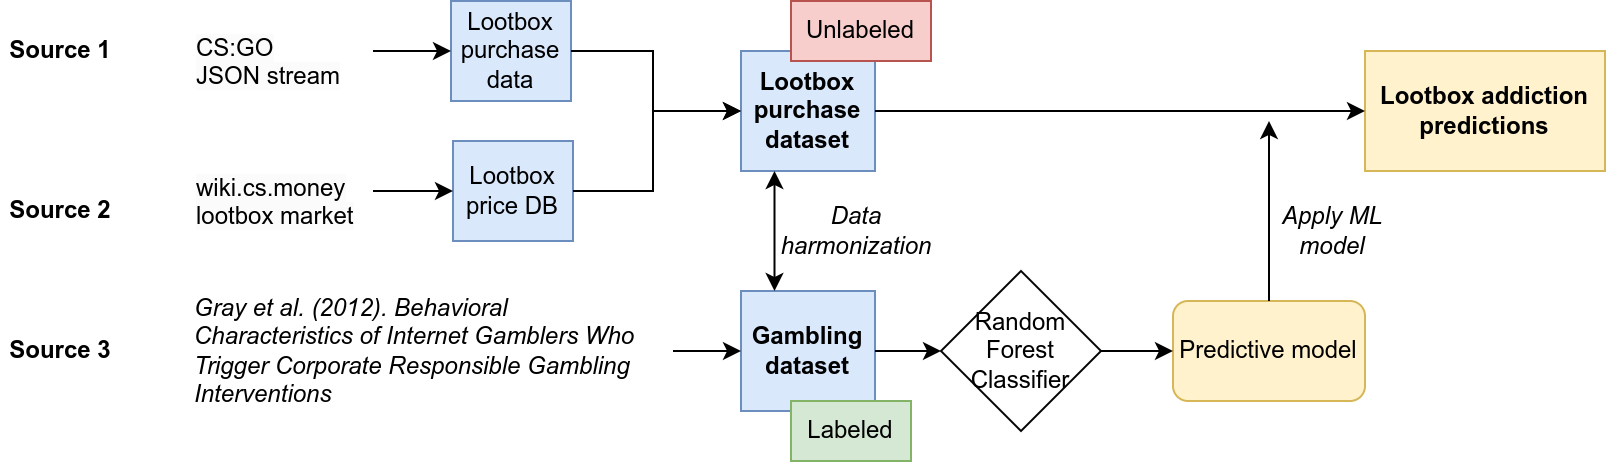

The diagram above was exported from draw.io. Its source (the exported page's mxGraphModel, read from the mxfile embedded in the PNG):
<mxGraphModel dx="2074" dy="1088" grid="1" gridSize="10" guides="1" tooltips="1" connect="1" arrows="1" fold="1" page="1" pageScale="1" pageWidth="827" pageHeight="1169" math="0" shadow="0">
  <root>
    <mxCell id="0" />
    <mxCell id="1" parent="0" />
    <mxCell id="Q2oR0xWpr4Bc2XJ2bdvZ-1" value="&lt;b&gt;Source 1&lt;/b&gt;" style="text;html=1;strokeColor=none;fillColor=none;align=center;verticalAlign=middle;whiteSpace=wrap;rounded=0;fontSize=12;" vertex="1" parent="1">
      <mxGeometry x="13" y="40" width="60" height="30" as="geometry" />
    </mxCell>
    <mxCell id="Q2oR0xWpr4Bc2XJ2bdvZ-2" value="&lt;b&gt;Source 2&lt;/b&gt;" style="text;html=1;strokeColor=none;fillColor=none;align=center;verticalAlign=middle;whiteSpace=wrap;rounded=0;fontSize=12;" vertex="1" parent="1">
      <mxGeometry x="13" y="120" width="60" height="30" as="geometry" />
    </mxCell>
    <mxCell id="Q2oR0xWpr4Bc2XJ2bdvZ-3" value="&lt;b&gt;Source 3&lt;/b&gt;" style="text;html=1;strokeColor=none;fillColor=none;align=center;verticalAlign=middle;whiteSpace=wrap;rounded=0;fontSize=12;" vertex="1" parent="1">
      <mxGeometry x="13" y="190" width="60" height="30" as="geometry" />
    </mxCell>
    <mxCell id="Q2oR0xWpr4Bc2XJ2bdvZ-4" value="&lt;span style=&quot;color: rgb(0, 0, 0); font-family: Helvetica; font-size: 12px; font-style: normal; font-variant-ligatures: normal; font-variant-caps: normal; font-weight: 400; letter-spacing: normal; orphans: 2; text-align: start; text-indent: 0px; text-transform: none; widows: 2; word-spacing: 0px; -webkit-text-stroke-width: 0px; background-color: rgb(251, 251, 251); text-decoration-thickness: initial; text-decoration-style: initial; text-decoration-color: initial; float: none; display: inline !important;&quot;&gt;CS:GO &lt;br&gt;JSON stream&lt;/span&gt;" style="text;whiteSpace=wrap;html=1;fontSize=12;" vertex="1" parent="1">
      <mxGeometry x="109" y="40" width="130" height="30" as="geometry" />
    </mxCell>
    <mxCell id="Q2oR0xWpr4Bc2XJ2bdvZ-5" value="&lt;span style=&quot;color: rgb(0, 0, 0); font-family: Helvetica; font-size: 12px; font-style: normal; font-variant-ligatures: normal; font-variant-caps: normal; font-weight: 400; letter-spacing: normal; orphans: 2; text-align: start; text-indent: 0px; text-transform: none; widows: 2; word-spacing: 0px; -webkit-text-stroke-width: 0px; background-color: rgb(251, 251, 251); text-decoration-thickness: initial; text-decoration-style: initial; text-decoration-color: initial; float: none; display: inline !important;&quot;&gt;wiki.cs.money lootbox market&lt;/span&gt;" style="text;whiteSpace=wrap;html=1;fontSize=12;" vertex="1" parent="1">
      <mxGeometry x="109" y="110" width="90" height="30" as="geometry" />
    </mxCell>
    <mxCell id="Q2oR0xWpr4Bc2XJ2bdvZ-6" value="&lt;p style=&quot;text-align: start; margin: 0px;&quot;&gt;&lt;font style=&quot;font-size: 12px;&quot;&gt;&lt;i&gt;Gray et al. (2012). Behavioral Characteristics of Internet Gamblers Who Trigger Corporate Responsible Gambling Interventions&lt;/i&gt;&lt;/font&gt;&lt;/p&gt;" style="text;html=1;strokeColor=none;fillColor=none;align=center;verticalAlign=middle;whiteSpace=wrap;rounded=0;" vertex="1" parent="1">
      <mxGeometry x="109" y="190" width="240" height="30" as="geometry" />
    </mxCell>
    <mxCell id="Q2oR0xWpr4Bc2XJ2bdvZ-7" value="Lootbox purchase data" style="rounded=0;whiteSpace=wrap;html=1;fillColor=#dae8fc;strokeColor=#6c8ebf;" vertex="1" parent="1">
      <mxGeometry x="238" y="30" width="60" height="50" as="geometry" />
    </mxCell>
    <mxCell id="Q2oR0xWpr4Bc2XJ2bdvZ-8" value="Lootbox price DB" style="rounded=0;whiteSpace=wrap;html=1;fillColor=#dae8fc;strokeColor=#6c8ebf;" vertex="1" parent="1">
      <mxGeometry x="239" y="100" width="60" height="50" as="geometry" />
    </mxCell>
    <mxCell id="Q2oR0xWpr4Bc2XJ2bdvZ-9" value="Lootbox purchase dataset" style="rounded=0;whiteSpace=wrap;html=1;fillColor=#dae8fc;strokeColor=#6c8ebf;fontStyle=1" vertex="1" parent="1">
      <mxGeometry x="383" y="55" width="67" height="60" as="geometry" />
    </mxCell>
    <mxCell id="Q2oR0xWpr4Bc2XJ2bdvZ-10" value="Unlabeled" style="text;html=1;strokeColor=#b85450;fillColor=#f8cecc;align=center;verticalAlign=middle;whiteSpace=wrap;rounded=0;fontSize=12;" vertex="1" parent="1">
      <mxGeometry x="408" y="30" width="70" height="30" as="geometry" />
    </mxCell>
    <mxCell id="Q2oR0xWpr4Bc2XJ2bdvZ-11" value="Gambling dataset" style="rounded=0;whiteSpace=wrap;html=1;fillColor=#dae8fc;strokeColor=#6c8ebf;fontStyle=1" vertex="1" parent="1">
      <mxGeometry x="383" y="175" width="67" height="60" as="geometry" />
    </mxCell>
    <mxCell id="Q2oR0xWpr4Bc2XJ2bdvZ-12" value="Labeled" style="text;html=1;strokeColor=#82b366;fillColor=#d5e8d4;align=center;verticalAlign=middle;whiteSpace=wrap;rounded=0;fontSize=12;" vertex="1" parent="1">
      <mxGeometry x="408" y="230" width="60" height="30" as="geometry" />
    </mxCell>
    <mxCell id="Q2oR0xWpr4Bc2XJ2bdvZ-13" value="Random Forest Classifier" style="rhombus;whiteSpace=wrap;html=1;fontSize=12;" vertex="1" parent="1">
      <mxGeometry x="483" y="165" width="80" height="80" as="geometry" />
    </mxCell>
    <mxCell id="Q2oR0xWpr4Bc2XJ2bdvZ-14" value="Predictive model" style="rounded=1;whiteSpace=wrap;html=1;fontSize=12;fillColor=#fff2cc;strokeColor=#d6b656;" vertex="1" parent="1">
      <mxGeometry x="599" y="180" width="96" height="50" as="geometry" />
    </mxCell>
    <mxCell id="Q2oR0xWpr4Bc2XJ2bdvZ-15" value="Lootbox addiction predictions" style="rounded=0;whiteSpace=wrap;html=1;fontSize=12;fillColor=#fff2cc;strokeColor=#d6b656;fontStyle=1" vertex="1" parent="1">
      <mxGeometry x="695" y="55" width="120" height="60" as="geometry" />
    </mxCell>
    <mxCell id="Q2oR0xWpr4Bc2XJ2bdvZ-16" value="" style="endArrow=classic;html=1;rounded=0;fontSize=12;entryX=0;entryY=0.5;entryDx=0;entryDy=0;" edge="1" parent="1" target="Q2oR0xWpr4Bc2XJ2bdvZ-7">
      <mxGeometry width="50" height="50" relative="1" as="geometry">
        <mxPoint x="199" y="55" as="sourcePoint" />
        <mxPoint x="249" y="10" as="targetPoint" />
      </mxGeometry>
    </mxCell>
    <mxCell id="Q2oR0xWpr4Bc2XJ2bdvZ-17" value="" style="endArrow=classic;html=1;rounded=0;fontSize=12;entryX=0;entryY=0.5;entryDx=0;entryDy=0;exitX=1;exitY=0.5;exitDx=0;exitDy=0;" edge="1" parent="1" source="Q2oR0xWpr4Bc2XJ2bdvZ-5" target="Q2oR0xWpr4Bc2XJ2bdvZ-8">
      <mxGeometry width="50" height="50" relative="1" as="geometry">
        <mxPoint x="209" y="110" as="sourcePoint" />
        <mxPoint x="248" y="65" as="targetPoint" />
      </mxGeometry>
    </mxCell>
    <mxCell id="Q2oR0xWpr4Bc2XJ2bdvZ-18" value="" style="endArrow=classic;html=1;rounded=0;fontSize=12;entryX=0;entryY=0.5;entryDx=0;entryDy=0;exitX=1;exitY=0.5;exitDx=0;exitDy=0;" edge="1" parent="1" source="Q2oR0xWpr4Bc2XJ2bdvZ-8" target="Q2oR0xWpr4Bc2XJ2bdvZ-9">
      <mxGeometry width="50" height="50" relative="1" as="geometry">
        <mxPoint x="389" y="-220" as="sourcePoint" />
        <mxPoint x="439" y="-270" as="targetPoint" />
        <Array as="points">
          <mxPoint x="339" y="125" />
          <mxPoint x="339" y="85" />
        </Array>
      </mxGeometry>
    </mxCell>
    <mxCell id="Q2oR0xWpr4Bc2XJ2bdvZ-19" value="" style="endArrow=classic;html=1;rounded=0;fontSize=12;entryX=0;entryY=0.5;entryDx=0;entryDy=0;exitX=1;exitY=0.5;exitDx=0;exitDy=0;" edge="1" parent="1" source="Q2oR0xWpr4Bc2XJ2bdvZ-7" target="Q2oR0xWpr4Bc2XJ2bdvZ-9">
      <mxGeometry width="50" height="50" relative="1" as="geometry">
        <mxPoint x="309" y="135" as="sourcePoint" />
        <mxPoint x="393" y="95" as="targetPoint" />
        <Array as="points">
          <mxPoint x="339" y="55" />
          <mxPoint x="339" y="85" />
        </Array>
      </mxGeometry>
    </mxCell>
    <mxCell id="Q2oR0xWpr4Bc2XJ2bdvZ-20" value="" style="endArrow=classic;html=1;rounded=0;fontSize=12;entryX=0;entryY=0.5;entryDx=0;entryDy=0;" edge="1" parent="1" source="Q2oR0xWpr4Bc2XJ2bdvZ-6" target="Q2oR0xWpr4Bc2XJ2bdvZ-11">
      <mxGeometry width="50" height="50" relative="1" as="geometry">
        <mxPoint x="359" y="160" as="sourcePoint" />
        <mxPoint x="248" y="65" as="targetPoint" />
      </mxGeometry>
    </mxCell>
    <mxCell id="Q2oR0xWpr4Bc2XJ2bdvZ-21" value="" style="endArrow=classic;html=1;rounded=0;fontSize=12;entryX=0;entryY=0.5;entryDx=0;entryDy=0;exitX=1;exitY=0.5;exitDx=0;exitDy=0;" edge="1" parent="1" source="Q2oR0xWpr4Bc2XJ2bdvZ-11" target="Q2oR0xWpr4Bc2XJ2bdvZ-13">
      <mxGeometry width="50" height="50" relative="1" as="geometry">
        <mxPoint x="449" y="205" as="sourcePoint" />
        <mxPoint x="439" y="-270" as="targetPoint" />
      </mxGeometry>
    </mxCell>
    <mxCell id="Q2oR0xWpr4Bc2XJ2bdvZ-22" value="" style="endArrow=classic;html=1;rounded=0;fontSize=12;entryX=0;entryY=0.5;entryDx=0;entryDy=0;exitX=1;exitY=0.5;exitDx=0;exitDy=0;" edge="1" parent="1" source="Q2oR0xWpr4Bc2XJ2bdvZ-13" target="Q2oR0xWpr4Bc2XJ2bdvZ-14">
      <mxGeometry width="50" height="50" relative="1" as="geometry">
        <mxPoint x="389" y="-220" as="sourcePoint" />
        <mxPoint x="439" y="-270" as="targetPoint" />
      </mxGeometry>
    </mxCell>
    <mxCell id="Q2oR0xWpr4Bc2XJ2bdvZ-23" value="" style="endArrow=classic;html=1;rounded=0;fontSize=12;entryX=0;entryY=0.5;entryDx=0;entryDy=0;exitX=1;exitY=0.5;exitDx=0;exitDy=0;" edge="1" parent="1" source="Q2oR0xWpr4Bc2XJ2bdvZ-9" target="Q2oR0xWpr4Bc2XJ2bdvZ-15">
      <mxGeometry width="50" height="50" relative="1" as="geometry">
        <mxPoint x="389" y="-220" as="sourcePoint" />
        <mxPoint x="439" y="-270" as="targetPoint" />
      </mxGeometry>
    </mxCell>
    <mxCell id="Q2oR0xWpr4Bc2XJ2bdvZ-24" value="" style="endArrow=classic;html=1;rounded=0;fontSize=12;exitX=0.5;exitY=0;exitDx=0;exitDy=0;" edge="1" parent="1" source="Q2oR0xWpr4Bc2XJ2bdvZ-14">
      <mxGeometry width="50" height="50" relative="1" as="geometry">
        <mxPoint x="389" y="-220" as="sourcePoint" />
        <mxPoint x="647" y="90" as="targetPoint" />
      </mxGeometry>
    </mxCell>
    <mxCell id="Q2oR0xWpr4Bc2XJ2bdvZ-25" value="" style="endArrow=classic;startArrow=classic;html=1;rounded=0;fontSize=12;entryX=0.25;entryY=1;entryDx=0;entryDy=0;exitX=0.25;exitY=0;exitDx=0;exitDy=0;" edge="1" parent="1" source="Q2oR0xWpr4Bc2XJ2bdvZ-11" target="Q2oR0xWpr4Bc2XJ2bdvZ-9">
      <mxGeometry width="50" height="50" relative="1" as="geometry">
        <mxPoint x="389" y="-220" as="sourcePoint" />
        <mxPoint x="439" y="-270" as="targetPoint" />
      </mxGeometry>
    </mxCell>
    <mxCell id="Q2oR0xWpr4Bc2XJ2bdvZ-26" value="&lt;i&gt;Data harmonization&lt;/i&gt;" style="text;html=1;strokeColor=none;fillColor=none;align=center;verticalAlign=middle;whiteSpace=wrap;rounded=0;" vertex="1" parent="1">
      <mxGeometry x="411" y="130" width="60" height="30" as="geometry" />
    </mxCell>
    <mxCell id="Q2oR0xWpr4Bc2XJ2bdvZ-27" value="&lt;i&gt;Apply ML model&lt;/i&gt;" style="text;html=1;strokeColor=none;fillColor=none;align=center;verticalAlign=middle;whiteSpace=wrap;rounded=0;" vertex="1" parent="1">
      <mxGeometry x="649" y="130" width="60" height="30" as="geometry" />
    </mxCell>
  </root>
</mxGraphModel>